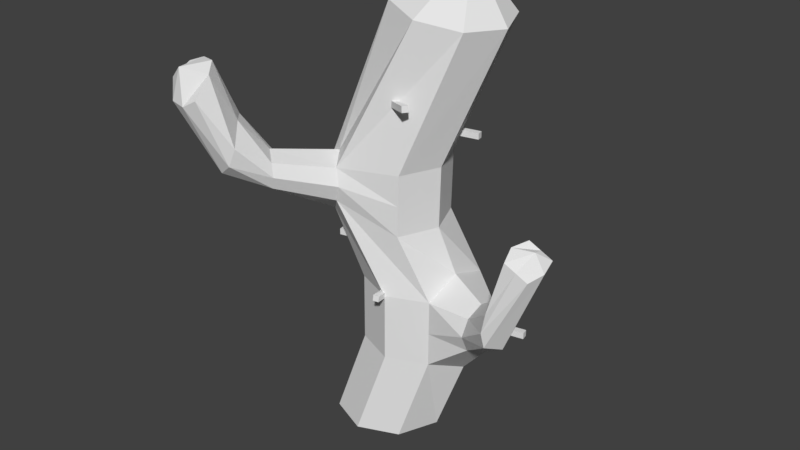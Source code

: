 # Source: Kaktus.blend  (saved by Blender 2.78.0; exported with 4.5.12 LTS)
import bpy
from mathutils import Matrix  # noqa: F401  (used for matrix-valued properties, if any)

bpy.ops.wm.read_factory_settings(use_empty=True)
scene = bpy.context.scene
scene.name = 'Scene'

# ---- collections
col_collection_2 = bpy.data.collections.new('Collection 2'); scene.collection.children.link(col_collection_2)

# ---- materials (node trees are filled in below, after node groups)
mat_kaktus = bpy.data.materials.new('Kaktus')
mat_kaktus.alpha_threshold = 0.0
mat_kaktus.use_transparent_shadow = False
mat_kaktus.roughness = 0.5
mat_iglykaktusa = bpy.data.materials.new('IglyKaktusa')
mat_iglykaktusa.alpha_threshold = 0.0
mat_iglykaktusa.use_transparent_shadow = False
mat_iglykaktusa.roughness = 0.5

# ---- material node trees

# ---- world
world_world = bpy.data.worlds.new('World'); scene.world = world_world
world_world.color = (0.05088, 0.05088, 0.05088)
world_world.use_sun_shadow = False
world_world.sun_shadow_jitter_overblur = 0.0
world_world.cycles.sampling_method = 'MANUAL'

# ---- meshes
me_circle = bpy.data.meshes.new('Circle')
me_circle.from_pydata([(0.02216, 0.6746, -0.1535), (0.02216, 0.6851, -0.1535), (0.03564, 0.6746, -0.1055), (0.03564, 0.6851, -0.1055), (0.01206, 0.6746, -0.1507), (0.01206, 0.6851, -0.1507), (0.02554, 0.6746, -0.1027), (0.02554, 0.6851, -0.1027), (0.04031, 0.2733, 0.1), (0.04027, 0.2836, 0.09815), (0.0297, 0.2647, 0.05205), (0.02967, 0.275, 0.0502), (0.05055, 0.273, 0.0978), (0.05052, 0.2833, 0.09595), (0.03995, 0.2643, 0.04985), (0.03991, 0.2747, 0.048), (0.09133, 0.6074, 0.08821), (0.08995, 0.6177, 0.08698), (0.04901, 0.5988, 0.06329), (0.04763, 0.6091, 0.06206), (0.0967, 0.607, 0.07921), (0.09532, 0.6174, 0.07798), (0.05438, 0.5984, 0.05429), (0.053, 0.6087, 0.05306), (-0.07317, 0.598, -0.0526), (-0.07132, 0.6084, -0.0526), (-0.02502, 0.5894, -0.06227), (-0.02317, 0.5997, -0.06227), (-0.07117, 0.5977, -0.04231), (-0.06932, 0.608, -0.04231), (-0.02302, 0.5891, -0.05198), (-0.02117, 0.5994, -0.05198), (-0.09022, 0.3262, 0.0254), (-0.09022, 0.3367, 0.0254), (-0.04131, 0.3262, 0.01574), (-0.04131, 0.3367, 0.01574), (-0.08819, 0.3262, 0.03569), (-0.08819, 0.3367, 0.03569), (-0.03927, 0.3262, 0.02602), (-0.03927, 0.3367, 0.02602), (0.2383, 0.2698, 0.0335), (0.2383, 0.2803, 0.0335), (0.2872, 0.2698, 0.02383), (0.2872, 0.2803, 0.02383), (0.2404, 0.2698, 0.04379), (0.2404, 0.2803, 0.04379), (0.2893, 0.2698, 0.03412), (0.2893, 0.2803, 0.03412), (0.07936, 0.5303, -0.05378), (0.07936, 0.5408, -0.05378), (0.1283, 0.5303, -0.06345), (0.1283, 0.5408, -0.06345), (0.0814, 0.5303, -0.0435), (0.0814, 0.5408, -0.0435), (0.1303, 0.5303, -0.05316), (0.1303, 0.5408, -0.05316), (0.006566, 0.2896, -0.08693), (0.006566, 0.3001, -0.08693), (0.006566, 0.2896, -0.1368), (0.006566, 0.3001, -0.1368), (0.01705, 0.2896, -0.08693), (0.01705, 0.3001, -0.08693), (0.01705, 0.2896, -0.1368), (0.01705, 0.3001, -0.1368), (0.0, -4.318e-09, -0.09878), (-0.06985, -3.053e-09, -0.06985), (-0.09878, 1.887e-16, 4.318e-09), (-0.06985, 3.053e-09, 0.06985), (8.636e-09, 4.318e-09, 0.09878), (0.06985, 3.053e-09, 0.06985), (0.09878, -5.149e-17, -1.178e-09), (0.06985, -3.053e-09, -0.06985), (0.0, 0.4925, -0.09878), (-0.06985, 0.4925, -0.06985), (-0.09244, 0.484, 0.03981), (-0.06706, 0.4952, 0.0542), (-0.03914, 0.484, 0.09312), (0.06985, 0.4925, 0.06985), (0.09878, 0.4925, -2.271e-08), (0.06985, 0.4925, -0.06985), (0.0872, 0.74, -0.1387), (0.0177, 0.7522, -0.1097), (-0.01109, 0.7572, -0.03989), (0.0177, 0.7522, 0.02996), (0.0872, 0.74, 0.05889), (0.1567, 0.7278, 0.02996), (0.1855, 0.7227, -0.03989), (0.1567, 0.7278, -0.1097), (0.1184, 0.2998, -0.01837), (0.1163, 0.2737, -0.09125), (0.0465, 0.2737, 0.07738), (0.1163, 0.2737, 0.04844), (-0.05229, 0.2737, -0.02141), (-0.02335, 0.2737, 0.04844), (0.0465, 0.2737, -0.1202), (-0.02335, 0.2737, -0.09125), (0.09553, 0.8098, -0.07793), (0.08842, 0.8111, -0.07497), (0.08547, 0.8116, -0.06782), (0.08842, 0.8111, -0.06067), (0.09553, 0.8098, -0.0577), (0.1026, 0.8086, -0.06067), (0.1056, 0.808, -0.06782), (0.1026, 0.8086, -0.07497), (0.09435, 0.3844, -0.002187), (-0.04153, 0.4256, 0.09194), (-0.09484, 0.4256, 0.03863), (-0.004436, 0.3844, -0.101), (0.06541, 0.3844, -0.07204), (0.06541, 0.3844, 0.06766), (-0.07034, 0.3944, 0.06509), (-0.07429, 0.3844, -0.07204), (-0.1203, 0.516, 0.1579), (-0.1337, 0.5065, 0.14), (-0.09332, 0.5065, 0.1804), (-0.09514, 0.4622, 0.1796), (-0.1356, 0.4622, 0.1391), (-0.1221, 0.4571, 0.1665), (0.09656, 0.4385, -0.001093), (-0.03159, 0.4543, 0.09783), (-0.09779, 0.4537, 0.03019), (-0.002218, 0.4385, -0.09988), (0.06763, 0.4385, -0.07094), (0.06763, 0.4385, 0.06876), (-0.07207, 0.4385, -0.07094), (-0.0876, 0.4839, 0.184), (-0.1378, 0.4835, 0.1327), (-0.1363, 0.5741, 0.2055), (-0.1589, 0.573, 0.1809), (-0.1121, 0.5428, 0.2366), (-0.1223, 0.5123, 0.2416), (-0.1808, 0.5494, 0.1708), (-0.1824, 0.5071, 0.2174), (-0.1473, 0.4928, 0.2354), (-0.1942, 0.523, 0.1796), (-0.1431, 0.6581, 0.2491), (-0.1587, 0.6709, 0.2273), (-0.1457, 0.6231, 0.2768), (-0.1705, 0.6091, 0.2811), (-0.1871, 0.6683, 0.2183), (-0.1875, 0.6647, 0.2676), (-0.2133, 0.6412, 0.2597), (-0.1986, 0.611, 0.2757), (-0.2116, 0.6588, 0.2262), (0.1155, 0.1544, -0.09141), (0.1155, 0.1544, 0.04829), (-0.02419, 0.1544, 0.04829), (-0.02419, 0.1544, -0.09141), (0.1438, 0.1303, -0.01307), (0.04566, 0.1544, 0.07722), (-0.05312, 0.1544, -0.02156), (0.04566, 0.1544, -0.1203), (0.2116, 0.2079, 0.02316), (0.1991, 0.2912, 0.02055), (0.1981, 0.2784, 0.05341), (0.1981, 0.2784, -0.01529), (0.2055, 0.2121, -0.01125), (0.1977, 0.2197, 0.05333), (0.2804, 0.2682, 0.07636), (0.2679, 0.3516, 0.07375), (0.2669, 0.3388, 0.1066), (0.2669, 0.3388, 0.03791), (0.2665, 0.2801, 0.03783), (0.2665, 0.2801, 0.1065), (0.3487, 0.4261, 0.08217), (0.2865, 0.4462, 0.07621), (0.2907, 0.4315, 0.09904), (0.3002, 0.4521, 0.0506), (0.3416, 0.4326, 0.05041), (0.332, 0.4121, 0.09885), (0.04608, 0.2141, 0.0773), (-0.0527, 0.2141, -0.02148), (0.04608, 0.2141, -0.1203), (0.1159, 0.2141, -0.09133), (0.1159, 0.2141, 0.04836), (-0.02377, 0.2141, 0.04836), (-0.02377, 0.2141, -0.09133), (0.1902, 0.2396, -0.02819), (0.1939, 0.2477, 0.0634), (0.2536, 0.3001, 0.01954), (0.2645, 0.3081, 0.1129), (0.3221, 0.4458, 0.06675), (0.3209, 0.4424, 0.05051), (0.3113, 0.4218, 0.09895)], [], [(0, 1, 3, 2), (2, 3, 7, 6), (6, 7, 5, 4), (4, 5, 1, 0), (2, 6, 4, 0), (7, 3, 1, 5), (8, 9, 11, 10), (10, 11, 15, 14), (14, 15, 13, 12), (12, 13, 9, 8), (10, 14, 12, 8), (15, 11, 9, 13), (16, 17, 19, 18), (18, 19, 23, 22), (22, 23, 21, 20), (20, 21, 17, 16), (18, 22, 20, 16), (23, 19, 17, 21), (24, 25, 27, 26), (26, 27, 31, 30), (30, 31, 29, 28), (28, 29, 25, 24), (26, 30, 28, 24), (31, 27, 25, 29), (32, 33, 35, 34), (34, 35, 39, 38), (38, 39, 37, 36), (36, 37, 33, 32), (34, 38, 36, 32), (39, 35, 33, 37), (40, 41, 43, 42), (42, 43, 47, 46), (46, 47, 45, 44), (44, 45, 41, 40), (42, 46, 44, 40), (47, 43, 41, 45), (48, 49, 51, 50), (50, 51, 55, 54), (54, 55, 53, 52), (52, 53, 49, 48), (50, 54, 52, 48), (55, 51, 49, 53), (56, 57, 59, 58), (58, 59, 63, 62), (62, 63, 61, 60), (60, 61, 57, 56), (58, 62, 60, 56), (63, 59, 57, 61), (122, 79, 78, 118), (123, 77, 76, 119), (120, 106, 116, 126), (124, 73, 72, 121), (121, 72, 79, 122), (118, 78, 77, 123), (76, 75, 112, 114), (120, 74, 73, 124), (77, 78, 86, 85), (75, 76, 84, 83), (73, 74, 82, 81), (78, 79, 87, 86), (76, 77, 85, 84), (74, 75, 83, 82), (72, 73, 81, 80), (79, 72, 80, 87), (171, 92, 95, 176), (170, 90, 93, 175), (89, 88, 153, 155), (172, 94, 89, 173), (176, 95, 94, 172), (175, 93, 92, 171), (174, 91, 90, 170), (145, 148, 152, 157), (80, 81, 97, 96), (87, 80, 96, 103), (85, 86, 102, 101), (83, 84, 100, 99), (81, 82, 98, 97), (86, 87, 103, 102), (84, 85, 101, 100), (82, 83, 99, 98), (97, 98, 99, 100, 101, 102, 103, 96), (92, 106, 111, 95), (90, 105, 110, 93), (88, 104, 109, 91), (94, 107, 108, 89), (95, 111, 107, 94), (93, 110, 106, 92), (91, 109, 105, 90), (89, 108, 104, 88), (117, 115, 133, 132), (126, 116, 134, 131), (119, 76, 114, 125), (75, 74, 113, 112), (106, 110, 117, 116), (110, 105, 115, 117), (105, 119, 125, 115), (112, 113, 128, 127), (125, 114, 129, 130), (106, 120, 124, 111), (104, 118, 123, 109), (107, 121, 122, 108), (111, 124, 121, 107), (74, 120, 126, 113), (109, 123, 119, 105), (108, 122, 118, 104), (134, 132, 141, 143), (131, 134, 143, 139), (129, 127, 135, 137), (128, 131, 139, 136), (113, 126, 131, 128), (114, 112, 127, 129), (115, 125, 130, 133), (116, 117, 132, 134), (140, 135, 136, 139), (138, 137, 135, 140), (142, 138, 140, 141), (141, 140, 139, 143), (130, 129, 137, 138), (127, 128, 136, 135), (133, 130, 138, 142), (132, 133, 142, 141), (71, 144, 148, 70), (69, 145, 149, 68), (67, 146, 150, 66), (65, 147, 151, 64), (64, 151, 144, 71), (70, 148, 145, 69), (68, 149, 146, 67), (66, 150, 147, 65), (178, 157, 163, 180), (157, 152, 158, 163), (173, 89, 155, 177), (174, 145, 157, 178), (148, 144, 156, 152), (88, 91, 154, 153), (179, 161, 167, 182), (158, 162, 168, 164), (155, 153, 159, 161), (152, 156, 162, 158), (177, 155, 161, 179), (153, 154, 160, 159), (181, 165, 166, 183), (182, 167, 165, 181), (159, 160, 166, 165), (163, 158, 164, 169), (180, 163, 169, 183), (161, 159, 165, 167), (160, 180, 183, 166), (168, 182, 181, 164), (164, 181, 183, 169), (156, 177, 179, 162), (162, 179, 182, 168), (91, 174, 178, 154), (144, 173, 177, 156), (154, 178, 180, 160), (145, 174, 170, 149), (146, 175, 171, 150), (147, 176, 172, 151), (151, 172, 173, 144), (149, 170, 175, 146), (150, 171, 176, 147)])
me_circle.polygons.foreach_set('material_index', [1, 1, 1, 1, 1, 1, 1, 1, 1, 1, 1, 1, 1, 1, 1, 1, 1, 1, 1, 1, 1, 1, 1, 1, 1, 1, 1, 1, 1, 1, 1, 1, 1, 1, 1, 1, 1, 1, 1, 1, 1, 1, 1, 1, 1, 1, 1, 1, 0, 0, 0, 0, 0, 0, 0, 0, 0, 0, 0, 0, 0, 0, 0, 0, 0, 0, 0, 0, 0, 0, 0, 0, 0, 0, 0, 0, 0, 0, 0, 0, 0, 0, 0, 0, 0, 0, 0, 0, 0, 0, 0, 0, 0, 0, 0, 0, 0, 0, 0, 0, 0, 0, 0, 0, 0, 0, 0, 0, 0, 0, 0, 0, 0, 0, 0, 0, 0, 0, 0, 0, 0, 0, 0, 0, 0, 0, 0, 0, 0, 0, 0, 0, 0, 0, 0, 0, 0, 0, 0, 0, 0, 0, 0, 0, 0, 0, 0, 0, 0, 0, 0, 0, 0, 0, 0, 0, 0, 0, 0, 0, 0])
me_circle.materials.append(mat_kaktus)
me_circle.materials.append(mat_iglykaktusa)
me_circle.use_remesh_preserve_volume = False
me_circle.use_remesh_preserve_attributes = False
me_circle.use_mirror_vertex_groups = False
me_circle.update()

# ---- objects
ob_kaktus1 = bpy.data.objects.new('Kaktus1', me_circle)

# ---- transforms, parenting, visibility, modifiers, constraints
ob_kaktus1.location = (0.0, 0.0, 0.0)
ob_kaktus1.rotation_euler = (1.571, -0.0, 0.0)
ob_kaktus1.lineart.crease_threshold = 0.0

# ---- collection membership
col_collection_2.objects.link(ob_kaktus1)

# ---- scene / render settings (as saved in the file)
scene.frame_start = 1; scene.frame_end = 250; scene.frame_set(1)
scene.render.engine = 'BLENDER_EEVEE_NEXT'
scene.render.resolution_percentage = 50
scene.render.dither_intensity = 0.0
scene.cycles.use_denoising = False
scene.cycles.samples = 128
scene.cycles.sampling_pattern = 'TABULATED_SOBOL'
scene.cycles.light_sampling_threshold = 0.0
scene.cycles.use_adaptive_sampling = False
scene.cycles.use_light_tree = False
scene.cycles.blur_glossy = 0.0
scene.cycles.sample_clamp_indirect = 0.0
scene.view_settings.view_transform = 'Standard'
bpy.context.view_layer.update()

# ---- added for rendering (the .blend has no active camera and no usable light): camera, sun
cam_auto = bpy.data.cameras.new('AutoCamera')
cam_auto.lens = 50.0
cam_auto.sensor_width = 36.0
cam_auto.clip_end = 1000.0
ob_auto_camera = bpy.data.objects.new('AutoCamera', cam_auto)
scene.collection.objects.link(ob_auto_camera)
ob_auto_camera.location = (1.06568, -1.26136, 1.20415)
ob_auto_camera.rotation_euler = (1.09748, -7.21219e-08, 0.694738)
scene.camera = ob_auto_camera
light_auto_sun = bpy.data.lights.new('AutoSun', 'SUN')
light_auto_sun.energy = 3.0
light_auto_sun.angle = 0.0523599
ob_auto_sun = bpy.data.objects.new('AutoSun', light_auto_sun)
scene.collection.objects.link(ob_auto_sun)
ob_auto_sun.rotation_euler = (0.872665, 0.174533, 0.523599)
bpy.context.view_layer.update()
